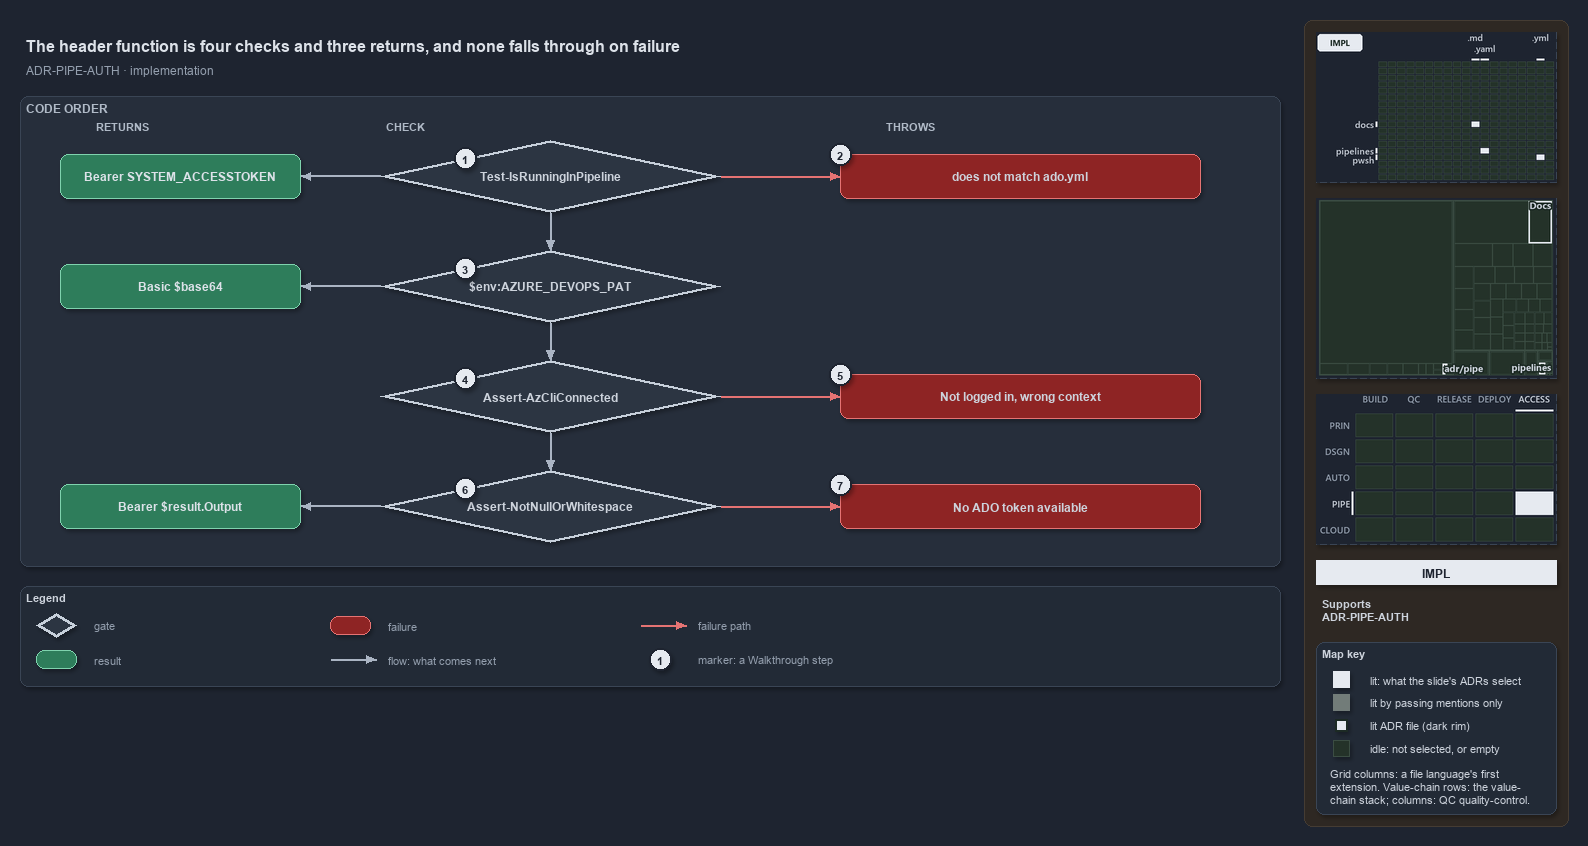

The diagram above was exported from draw.io. Its source (the exported page's mxGraphModel, read from the mxfile embedded in the PNG):
<mxGraphModel dx="1024" dy="768" grid="0" gridSize="10" guides="1" tooltips="1" connect="1" arrows="1" fold="1" page="1" pageScale="1" pageWidth="1572" pageHeight="690" background="#1E2430" math="0" shadow="1">
  <root>
    <mxCell id="0" />
    <mxCell id="1" parent="0" />
    <mxCell id="sidebar-bg" value="" style="rounded=1;arcSize=2;html=1;fillColor=#2E2823;strokeColor=#453C33;shadow=0;" vertex="1" parent="1">
      <mxGeometry x="1304" y="4" width="264" height="806" as="geometry" />
    </mxCell>
    <mxCell id="title" value="The header function is four checks and three returns, and none falls through on failure" style="text;html=1;align=left;verticalAlign=middle;fontSize=16;fontStyle=1;fontColor=#DDE2E9;" vertex="1" parent="1">
      <mxGeometry x="20" y="14" width="1260" height="30" as="geometry" />
    </mxCell>
    <mxCell id="subtitle" value="ADR-PIPE-AUTH &amp;#183; implementation" style="text;html=1;align=left;verticalAlign=middle;fontSize=12;fontColor=#949FAE;" vertex="1" parent="1">
      <mxGeometry x="20" y="44" width="1240" height="20" as="geometry" />
    </mxCell>
    <mxCell id="band" value="CODE ORDER" style="rounded=1;html=1;arcSize=3;fillColor=#262E3B;strokeColor=#3A4555;verticalAlign=top;align=left;spacingLeft=8;fontStyle=1;fontSize=12;fontColor=#B0BAC7;" vertex="1" parent="1">
      <mxGeometry x="20" y="80" width="1260" height="470" as="geometry" />
    </mxCell>
    <mxCell id="col-result" value="RETURNS" style="text;html=1;align=left;verticalAlign=middle;fontSize=11;fontStyle=1;fontColor=#B0BAC7;" vertex="1" parent="1">
      <mxGeometry x="90" y="100" width="120" height="18" as="geometry" />
    </mxCell>
    <mxCell id="col-check" value="CHECK" style="text;html=1;align=left;verticalAlign=middle;fontSize=11;fontStyle=1;fontColor=#B0BAC7;" vertex="1" parent="1">
      <mxGeometry x="380" y="100" width="120" height="18" as="geometry" />
    </mxCell>
    <mxCell id="col-fail" value="THROWS" style="text;html=1;align=left;verticalAlign=middle;fontSize=11;fontStyle=1;fontColor=#B0BAC7;" vertex="1" parent="1">
      <mxGeometry x="880" y="100" width="120" height="18" as="geometry" />
    </mxCell>
    <mxCell id="g-pipeline" value="&lt;b&gt;Test-IsRunningInPipeline&lt;/b&gt;" style="rhombus;whiteSpace=wrap;html=1;fillColor=#2C3542;strokeColor=#C7D0DB;strokeWidth=3;fontSize=12;fontColor=#CDD3DC;" vertex="1" parent="1">
      <mxGeometry x="380" y="124" width="340" height="72" as="geometry" />
    </mxCell>
    <mxCell id="mark-1" value="1" style="ellipse;html=1;fillColor=#E6EAF0;strokeColor=#1E2430;strokeWidth=2;fontColor=#1E2430;fontStyle=1;fontSize=11;" vertex="1" parent="1">
      <mxGeometry x="454.0" y="131.0" width="22" height="22" as="geometry" />
    </mxCell>
    <mxCell id="g-pat" value="&lt;b&gt;$env:AZURE_DEVOPS_PAT&lt;/b&gt;" style="rhombus;whiteSpace=wrap;html=1;fillColor=#2C3542;strokeColor=#C7D0DB;strokeWidth=3;fontSize=12;fontColor=#CDD3DC;" vertex="1" parent="1">
      <mxGeometry x="380" y="234" width="340" height="72" as="geometry" />
    </mxCell>
    <mxCell id="mark-3" value="3" style="ellipse;html=1;fillColor=#E6EAF0;strokeColor=#1E2430;strokeWidth=2;fontColor=#1E2430;fontStyle=1;fontSize=11;" vertex="1" parent="1">
      <mxGeometry x="454.0" y="241.0" width="22" height="22" as="geometry" />
    </mxCell>
    <mxCell id="g-azcli" value="&lt;b&gt;Assert-AzCliConnected&lt;/b&gt;" style="rhombus;whiteSpace=wrap;html=1;fillColor=#2C3542;strokeColor=#C7D0DB;strokeWidth=3;fontSize=12;fontColor=#CDD3DC;" vertex="1" parent="1">
      <mxGeometry x="380" y="344" width="340" height="72" as="geometry" />
    </mxCell>
    <mxCell id="mark-4" value="4" style="ellipse;html=1;fillColor=#E6EAF0;strokeColor=#1E2430;strokeWidth=2;fontColor=#1E2430;fontStyle=1;fontSize=11;" vertex="1" parent="1">
      <mxGeometry x="454.0" y="351.0" width="22" height="22" as="geometry" />
    </mxCell>
    <mxCell id="g-token" value="&lt;b&gt;Assert-NotNullOrWhitespace&lt;/b&gt;" style="rhombus;whiteSpace=wrap;html=1;fillColor=#2C3542;strokeColor=#C7D0DB;strokeWidth=3;fontSize=12;fontColor=#CDD3DC;" vertex="1" parent="1">
      <mxGeometry x="380" y="454" width="340" height="72" as="geometry" />
    </mxCell>
    <mxCell id="mark-6" value="6" style="ellipse;html=1;fillColor=#E6EAF0;strokeColor=#1E2430;strokeWidth=2;fontColor=#1E2430;fontStyle=1;fontSize=11;" vertex="1" parent="1">
      <mxGeometry x="454.0" y="461.0" width="22" height="22" as="geometry" />
    </mxCell>
    <mxCell id="p-e-g-pipeline-g-pat-a" value="" style="text;html=1;strokeColor=none;fillColor=none;" vertex="1" parent="1">
      <mxGeometry x="550" y="196" width="1" height="1" as="geometry" />
    </mxCell>
    <mxCell id="p-e-g-pipeline-g-pat-b" value="" style="text;html=1;strokeColor=none;fillColor=none;" vertex="1" parent="1">
      <mxGeometry x="550" y="234" width="1" height="1" as="geometry" />
    </mxCell>
    <mxCell id="e-g-pipeline-g-pat" value="" style="edgeStyle=orthogonalEdgeStyle;rounded=1;html=1;fontSize=10;endArrow=block;strokeColor=#AAB4C3;fontColor=#CDD3DC;shadow=0;" edge="1" parent="1" source="p-e-g-pipeline-g-pat-a" target="p-e-g-pipeline-g-pat-b">
      <mxGeometry relative="1" as="geometry" />
    </mxCell>
    <mxCell id="p-e-g-pat-g-azcli-a" value="" style="text;html=1;strokeColor=none;fillColor=none;" vertex="1" parent="1">
      <mxGeometry x="550" y="306" width="1" height="1" as="geometry" />
    </mxCell>
    <mxCell id="p-e-g-pat-g-azcli-b" value="" style="text;html=1;strokeColor=none;fillColor=none;" vertex="1" parent="1">
      <mxGeometry x="550" y="344" width="1" height="1" as="geometry" />
    </mxCell>
    <mxCell id="e-g-pat-g-azcli" value="" style="edgeStyle=orthogonalEdgeStyle;rounded=1;html=1;fontSize=10;endArrow=block;strokeColor=#AAB4C3;fontColor=#CDD3DC;shadow=0;" edge="1" parent="1" source="p-e-g-pat-g-azcli-a" target="p-e-g-pat-g-azcli-b">
      <mxGeometry relative="1" as="geometry" />
    </mxCell>
    <mxCell id="p-e-g-azcli-g-token-a" value="" style="text;html=1;strokeColor=none;fillColor=none;" vertex="1" parent="1">
      <mxGeometry x="550" y="416" width="1" height="1" as="geometry" />
    </mxCell>
    <mxCell id="p-e-g-azcli-g-token-b" value="" style="text;html=1;strokeColor=none;fillColor=none;" vertex="1" parent="1">
      <mxGeometry x="550" y="454" width="1" height="1" as="geometry" />
    </mxCell>
    <mxCell id="e-g-azcli-g-token" value="" style="edgeStyle=orthogonalEdgeStyle;rounded=1;html=1;fontSize=10;endArrow=block;strokeColor=#AAB4C3;fontColor=#CDD3DC;shadow=0;" edge="1" parent="1" source="p-e-g-azcli-g-token-a" target="p-e-g-azcli-g-token-b">
      <mxGeometry relative="1" as="geometry" />
    </mxCell>
    <mxCell id="r-bearer-agent" value="&lt;b&gt;Bearer SYSTEM_ACCESSTOKEN&lt;/b&gt;" style="rounded=1;whiteSpace=wrap;html=1;arcSize=20;fillColor=#2E7D5B;strokeColor=#7FD3AE;fontColor=#DDE2E9;fontSize=12;" vertex="1" parent="1">
      <mxGeometry x="60" y="138" width="240" height="44" as="geometry" />
    </mxCell>
    <mxCell id="p-e-g-pipeline-r-bearer-agent-a" value="" style="text;html=1;strokeColor=none;fillColor=none;" vertex="1" parent="1">
      <mxGeometry x="380" y="160" width="1" height="1" as="geometry" />
    </mxCell>
    <mxCell id="p-e-g-pipeline-r-bearer-agent-b" value="" style="text;html=1;strokeColor=none;fillColor=none;" vertex="1" parent="1">
      <mxGeometry x="300" y="160" width="1" height="1" as="geometry" />
    </mxCell>
    <mxCell id="e-g-pipeline-r-bearer-agent" value="" style="edgeStyle=orthogonalEdgeStyle;rounded=1;html=1;fontSize=10;endArrow=block;strokeColor=#AAB4C3;fontColor=#CDD3DC;shadow=0;" edge="1" parent="1" source="p-e-g-pipeline-r-bearer-agent-a" target="p-e-g-pipeline-r-bearer-agent-b">
      <mxGeometry relative="1" as="geometry" />
    </mxCell>
    <mxCell id="r-basic" value="&lt;b&gt;Basic $base64&lt;/b&gt;" style="rounded=1;whiteSpace=wrap;html=1;arcSize=20;fillColor=#2E7D5B;strokeColor=#7FD3AE;fontColor=#DDE2E9;fontSize=12;" vertex="1" parent="1">
      <mxGeometry x="60" y="248" width="240" height="44" as="geometry" />
    </mxCell>
    <mxCell id="p-e-g-pat-r-basic-a" value="" style="text;html=1;strokeColor=none;fillColor=none;" vertex="1" parent="1">
      <mxGeometry x="380" y="270" width="1" height="1" as="geometry" />
    </mxCell>
    <mxCell id="p-e-g-pat-r-basic-b" value="" style="text;html=1;strokeColor=none;fillColor=none;" vertex="1" parent="1">
      <mxGeometry x="300" y="270" width="1" height="1" as="geometry" />
    </mxCell>
    <mxCell id="e-g-pat-r-basic" value="" style="edgeStyle=orthogonalEdgeStyle;rounded=1;html=1;fontSize=10;endArrow=block;strokeColor=#AAB4C3;fontColor=#CDD3DC;shadow=0;" edge="1" parent="1" source="p-e-g-pat-r-basic-a" target="p-e-g-pat-r-basic-b">
      <mxGeometry relative="1" as="geometry" />
    </mxCell>
    <mxCell id="r-bearer-az" value="&lt;b&gt;Bearer $result.Output&lt;/b&gt;" style="rounded=1;whiteSpace=wrap;html=1;arcSize=20;fillColor=#2E7D5B;strokeColor=#7FD3AE;fontColor=#DDE2E9;fontSize=12;" vertex="1" parent="1">
      <mxGeometry x="60" y="468" width="240" height="44" as="geometry" />
    </mxCell>
    <mxCell id="p-e-g-token-r-bearer-az-a" value="" style="text;html=1;strokeColor=none;fillColor=none;" vertex="1" parent="1">
      <mxGeometry x="380" y="490" width="1" height="1" as="geometry" />
    </mxCell>
    <mxCell id="p-e-g-token-r-bearer-az-b" value="" style="text;html=1;strokeColor=none;fillColor=none;" vertex="1" parent="1">
      <mxGeometry x="300" y="490" width="1" height="1" as="geometry" />
    </mxCell>
    <mxCell id="e-g-token-r-bearer-az" value="" style="edgeStyle=orthogonalEdgeStyle;rounded=1;html=1;fontSize=10;endArrow=block;strokeColor=#AAB4C3;fontColor=#CDD3DC;shadow=0;" edge="1" parent="1" source="p-e-g-token-r-bearer-az-a" target="p-e-g-token-r-bearer-az-b">
      <mxGeometry relative="1" as="geometry" />
    </mxCell>
    <mxCell id="f-collection" value="&lt;b&gt;does not match ado.yml&lt;/b&gt;" style="rounded=1;whiteSpace=wrap;html=1;arcSize=20;fillColor=#8E2424;strokeColor=#E57373;fontSize=12;" vertex="1" parent="1">
      <mxGeometry x="840" y="138" width="360" height="44" as="geometry" />
    </mxCell>
    <mxCell id="p-e-g-pipeline-f-collection-a" value="" style="text;html=1;strokeColor=none;fillColor=none;" vertex="1" parent="1">
      <mxGeometry x="720" y="160" width="1" height="1" as="geometry" />
    </mxCell>
    <mxCell id="p-e-g-pipeline-f-collection-b" value="" style="text;html=1;strokeColor=none;fillColor=none;" vertex="1" parent="1">
      <mxGeometry x="840" y="160" width="1" height="1" as="geometry" />
    </mxCell>
    <mxCell id="e-g-pipeline-f-collection" value="" style="edgeStyle=orthogonalEdgeStyle;rounded=1;html=1;fontSize=10;endArrow=block;strokeColor=#E57373;fontColor=#CDD3DC;shadow=0;" edge="1" parent="1" source="p-e-g-pipeline-f-collection-a" target="p-e-g-pipeline-f-collection-b">
      <mxGeometry relative="1" as="geometry" />
    </mxCell>
    <mxCell id="mark-2" value="2" style="ellipse;html=1;fillColor=#E6EAF0;strokeColor=#1E2430;strokeWidth=2;fontColor=#1E2430;fontStyle=1;fontSize=11;" vertex="1" parent="1">
      <mxGeometry x="829" y="127" width="22" height="22" as="geometry" />
    </mxCell>
    <mxCell id="f-azcli" value="&lt;b&gt;Not logged in, wrong context&lt;/b&gt;" style="rounded=1;whiteSpace=wrap;html=1;arcSize=20;fillColor=#8E2424;strokeColor=#E57373;fontSize=12;" vertex="1" parent="1">
      <mxGeometry x="840" y="358" width="360" height="44" as="geometry" />
    </mxCell>
    <mxCell id="p-e-g-azcli-f-azcli-a" value="" style="text;html=1;strokeColor=none;fillColor=none;" vertex="1" parent="1">
      <mxGeometry x="720" y="380" width="1" height="1" as="geometry" />
    </mxCell>
    <mxCell id="p-e-g-azcli-f-azcli-b" value="" style="text;html=1;strokeColor=none;fillColor=none;" vertex="1" parent="1">
      <mxGeometry x="840" y="380" width="1" height="1" as="geometry" />
    </mxCell>
    <mxCell id="e-g-azcli-f-azcli" value="" style="edgeStyle=orthogonalEdgeStyle;rounded=1;html=1;fontSize=10;endArrow=block;strokeColor=#E57373;fontColor=#CDD3DC;shadow=0;" edge="1" parent="1" source="p-e-g-azcli-f-azcli-a" target="p-e-g-azcli-f-azcli-b">
      <mxGeometry relative="1" as="geometry" />
    </mxCell>
    <mxCell id="mark-5" value="5" style="ellipse;html=1;fillColor=#E6EAF0;strokeColor=#1E2430;strokeWidth=2;fontColor=#1E2430;fontStyle=1;fontSize=11;" vertex="1" parent="1">
      <mxGeometry x="829" y="347" width="22" height="22" as="geometry" />
    </mxCell>
    <mxCell id="f-notoken" value="&lt;b&gt;No ADO token available&lt;/b&gt;" style="rounded=1;whiteSpace=wrap;html=1;arcSize=20;fillColor=#8E2424;strokeColor=#E57373;fontSize=12;" vertex="1" parent="1">
      <mxGeometry x="840" y="468" width="360" height="44" as="geometry" />
    </mxCell>
    <mxCell id="p-e-g-token-f-notoken-a" value="" style="text;html=1;strokeColor=none;fillColor=none;" vertex="1" parent="1">
      <mxGeometry x="720" y="490" width="1" height="1" as="geometry" />
    </mxCell>
    <mxCell id="p-e-g-token-f-notoken-b" value="" style="text;html=1;strokeColor=none;fillColor=none;" vertex="1" parent="1">
      <mxGeometry x="840" y="490" width="1" height="1" as="geometry" />
    </mxCell>
    <mxCell id="e-g-token-f-notoken" value="" style="edgeStyle=orthogonalEdgeStyle;rounded=1;html=1;fontSize=10;endArrow=block;strokeColor=#E57373;fontColor=#CDD3DC;shadow=0;" edge="1" parent="1" source="p-e-g-token-f-notoken-a" target="p-e-g-token-f-notoken-b">
      <mxGeometry relative="1" as="geometry" />
    </mxCell>
    <mxCell id="mark-7" value="7" style="ellipse;html=1;fillColor=#E6EAF0;strokeColor=#1E2430;strokeWidth=2;fontColor=#1E2430;fontStyle=1;fontSize=11;" vertex="1" parent="1">
      <mxGeometry x="829" y="457" width="22" height="22" as="geometry" />
    </mxCell>
    <mxCell id="legend" value="&lt;b&gt;Legend&lt;/b&gt;" style="rounded=1;whiteSpace=wrap;html=1;arcSize=6;fillColor=#222A36;strokeColor=#3A4555;align=left;verticalAlign=top;spacing=8;fontSize=11;fontColor=#CDD3DC;" vertex="1" parent="1">
      <mxGeometry x="20" y="570" width="1260" height="100" as="geometry" />
    </mxCell>
    <mxCell id="legend-0" value="" style="rhombus;whiteSpace=wrap;html=1;fillColor=#2C3542;strokeColor=#C7D0DB;strokeWidth=3;fontColor=#CDD3DC;" vertex="1" parent="1">
      <mxGeometry x="36.0" y="597.0" width="40" height="24" as="geometry" />
    </mxCell>
    <mxCell id="legend-0-text" value="gate" style="text;html=1;align=left;verticalAlign=middle;fontSize=11;fontColor=#949FAE;" vertex="1" parent="1">
      <mxGeometry x="88" y="599" width="240" height="20" as="geometry" />
    </mxCell>
    <mxCell id="legend-1" value="" style="rounded=1;whiteSpace=wrap;html=1;arcSize=20;fillColor=#2E7D5B;strokeColor=#7FD3AE;" vertex="1" parent="1">
      <mxGeometry x="36.0" y="634.0" width="40" height="18" as="geometry" />
    </mxCell>
    <mxCell id="legend-1-text" value="result" style="text;html=1;align=left;verticalAlign=middle;fontSize=11;fontColor=#949FAE;" vertex="1" parent="1">
      <mxGeometry x="88" y="633" width="240" height="20" as="geometry" />
    </mxCell>
    <mxCell id="legend-2" value="" style="rounded=1;whiteSpace=wrap;html=1;arcSize=20;fillColor=#8E2424;strokeColor=#E57373;" vertex="1" parent="1">
      <mxGeometry x="330.0" y="600.0" width="40" height="18" as="geometry" />
    </mxCell>
    <mxCell id="legend-2-text" value="failure" style="text;html=1;align=left;verticalAlign=middle;fontSize=11;fontColor=#949FAE;" vertex="1" parent="1">
      <mxGeometry x="382" y="599" width="240" height="20" as="geometry" />
    </mxCell>
    <mxCell id="legend-3-a" value="" style="text;html=1;strokeColor=none;fillColor=none;" vertex="1" parent="1">
      <mxGeometry x="330" y="643" width="1" height="1" as="geometry" />
    </mxCell>
    <mxCell id="legend-3-b" value="" style="text;html=1;strokeColor=none;fillColor=none;" vertex="1" parent="1">
      <mxGeometry x="376" y="643" width="1" height="1" as="geometry" />
    </mxCell>
    <mxCell id="legend-3" value="" style="edgeStyle=orthogonalEdgeStyle;rounded=1;html=1;fontSize=10;endArrow=block;strokeColor=#AAB4C3;fontColor=#CDD3DC;shadow=0;" edge="1" parent="1" source="legend-3-a" target="legend-3-b">
      <mxGeometry relative="1" as="geometry" />
    </mxCell>
    <mxCell id="legend-3-text" value="flow: what comes next" style="text;html=1;align=left;verticalAlign=middle;fontSize=11;fontColor=#949FAE;" vertex="1" parent="1">
      <mxGeometry x="382" y="633" width="240" height="20" as="geometry" />
    </mxCell>
    <mxCell id="legend-4-a" value="" style="text;html=1;strokeColor=none;fillColor=none;" vertex="1" parent="1">
      <mxGeometry x="640" y="609" width="1" height="1" as="geometry" />
    </mxCell>
    <mxCell id="legend-4-b" value="" style="text;html=1;strokeColor=none;fillColor=none;" vertex="1" parent="1">
      <mxGeometry x="686" y="609" width="1" height="1" as="geometry" />
    </mxCell>
    <mxCell id="legend-4" value="" style="edgeStyle=orthogonalEdgeStyle;rounded=1;html=1;fontSize=10;endArrow=block;strokeColor=#E57373;fontColor=#CDD3DC;shadow=0;" edge="1" parent="1" source="legend-4-a" target="legend-4-b">
      <mxGeometry relative="1" as="geometry" />
    </mxCell>
    <mxCell id="legend-4-text" value="failure path" style="text;html=1;align=left;verticalAlign=middle;fontSize=11;fontColor=#949FAE;" vertex="1" parent="1">
      <mxGeometry x="692" y="599" width="240" height="20" as="geometry" />
    </mxCell>
    <mxCell id="legend-5" value="1" style="ellipse;html=1;fillColor=#E6EAF0;strokeColor=#1E2430;strokeWidth=2;fontColor=#1E2430;fontStyle=1;fontSize=11;" vertex="1" parent="1">
      <mxGeometry x="649" y="632" width="22" height="22" as="geometry" />
    </mxCell>
    <mxCell id="legend-5-text" value="marker: a Walkthrough step" style="text;html=1;align=left;verticalAlign=middle;fontSize=11;fontColor=#949FAE;" vertex="1" parent="1">
      <mxGeometry x="692" y="633" width="240" height="20" as="geometry" />
    </mxCell>
    <mxCell id="minimap-grid" value="" style="shape=image;html=1;imageAspect=0;aspect=fixed;verticalLabelPosition=bottom;strokeColor=#3A4555;dashed=1;fillColor=#222A36;image=data:image/png,(base64 omitted: 8120 chars);" vertex="1" parent="1">
      <mxGeometry x="1316" y="16" width="240" height="150" as="geometry" />
    </mxCell>
    <mxCell id="minimap-tree" value="" style="shape=image;html=1;imageAspect=0;aspect=fixed;verticalLabelPosition=bottom;strokeColor=#3A4555;dashed=1;fillColor=#222A36;image=data:image/png,(base64 omitted: 9116 chars);" vertex="1" parent="1">
      <mxGeometry x="1316" y="182" width="240" height="180" as="geometry" />
    </mxCell>
    <mxCell id="minimap-chain" value="" style="shape=image;html=1;imageAspect=0;aspect=fixed;verticalLabelPosition=bottom;strokeColor=#3A4555;dashed=1;fillColor=#222A36;image=data:image/png,(base64 omitted: 13108 chars);" vertex="1" parent="1">
      <mxGeometry x="1316" y="378" width="240" height="150" as="geometry" />
    </mxCell>
    <mxCell id="lens-badge" value="IMPL" style="rounded=0;whiteSpace=wrap;html=1;align=center;verticalAlign=middle;fontSize=12;fontStyle=1;fontColor=#1E2430;fillColor=#E6EAF0;strokeColor=none;" vertex="1" parent="1">
      <mxGeometry x="1316" y="544" width="240" height="24" as="geometry" />
    </mxCell>
    <mxCell id="supports" value="&lt;b&gt;Supports&lt;/b&gt;&lt;br&gt;ADR-PIPE-AUTH" style="text;html=1;whiteSpace=wrap;align=left;verticalAlign=top;fontSize=11;fontColor=#CDD3DC;" vertex="1" parent="1">
      <mxGeometry x="1316" y="576" width="240" height="38" as="geometry" />
    </mxCell>
    <mxCell id="mapkey" value="&lt;b&gt;Map key&lt;/b&gt;" style="rounded=1;arcSize=6;whiteSpace=wrap;html=1;align=left;verticalAlign=top;fontSize=11;fontColor=#CDD3DC;fillColor=#222A36;strokeColor=#3A4555;spacingLeft=8;spacingTop=2;" vertex="1" parent="1">
      <mxGeometry x="1316" y="626" width="240" height="172" as="geometry" />
    </mxCell>
    <mxCell id="mapkey-lit" value="" style="rounded=0;html=1;fillColor=#E6EAF0;strokeColor=#E6EAF0;" vertex="1" parent="1">
      <mxGeometry x="1333.0" y="655.0" width="16" height="16" as="geometry" />
    </mxCell>
    <mxCell id="mapkey-lit-text" value="lit: what the slide's ADRs select" style="text;html=1;align=left;verticalAlign=middle;fontSize=11;fontColor=#CDD3DC;" vertex="1" parent="1">
      <mxGeometry x="1364" y="653" width="184" height="20" as="geometry" />
    </mxCell>
    <mxCell id="mapkey-touched" value="" style="rounded=0;html=1;fillColor=#727C79;strokeColor=#727C79;" vertex="1" parent="1">
      <mxGeometry x="1333.0" y="678.0" width="16" height="16" as="geometry" />
    </mxCell>
    <mxCell id="mapkey-touched-text" value="lit by passing mentions only" style="text;html=1;align=left;verticalAlign=middle;fontSize=11;fontColor=#CDD3DC;" vertex="1" parent="1">
      <mxGeometry x="1364" y="676" width="184" height="20" as="geometry" />
    </mxCell>
    <mxCell id="mapkey-adr" value="" style="rounded=0;html=1;fillColor=#E6EAF0;strokeColor=#1C2A24;strokeWidth=2;" vertex="1" parent="1">
      <mxGeometry x="1335.0" y="703.0" width="12" height="12" as="geometry" />
    </mxCell>
    <mxCell id="mapkey-adr-text" value="lit ADR file (dark rim)" style="text;html=1;align=left;verticalAlign=middle;fontSize=11;fontColor=#CDD3DC;" vertex="1" parent="1">
      <mxGeometry x="1364" y="699" width="184" height="20" as="geometry" />
    </mxCell>
    <mxCell id="mapkey-idle" value="" style="rounded=0;html=1;fillColor=#243229;strokeColor=#3B4D43;" vertex="1" parent="1">
      <mxGeometry x="1333.0" y="724.0" width="16" height="16" as="geometry" />
    </mxCell>
    <mxCell id="mapkey-idle-text" value="idle: not selected, or empty" style="text;html=1;align=left;verticalAlign=middle;fontSize=11;fontColor=#CDD3DC;" vertex="1" parent="1">
      <mxGeometry x="1364" y="722" width="184" height="20" as="geometry" />
    </mxCell>
    <mxCell id="mapkey-codes" value="Grid columns: a file language's first&lt;br&gt;extension. Value-chain rows: the value-&lt;br&gt;chain stack; columns: QC quality-control." style="text;html=1;align=left;verticalAlign=top;whiteSpace=wrap;fontSize=11;fontColor=#CDD3DC;" vertex="1" parent="1">
      <mxGeometry x="1324" y="746" width="224" height="46" as="geometry" />
    </mxCell>
  </root>
</mxGraphModel>